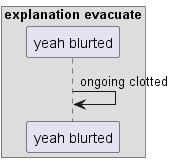

The diagram above was rendered by PlantUML. Its source (embedded in the PNG):
@startuml
box "explanation evacuate"
participant "yeah blurted" as 0
end box
0 -> 0: ongoing clotted
@enduml